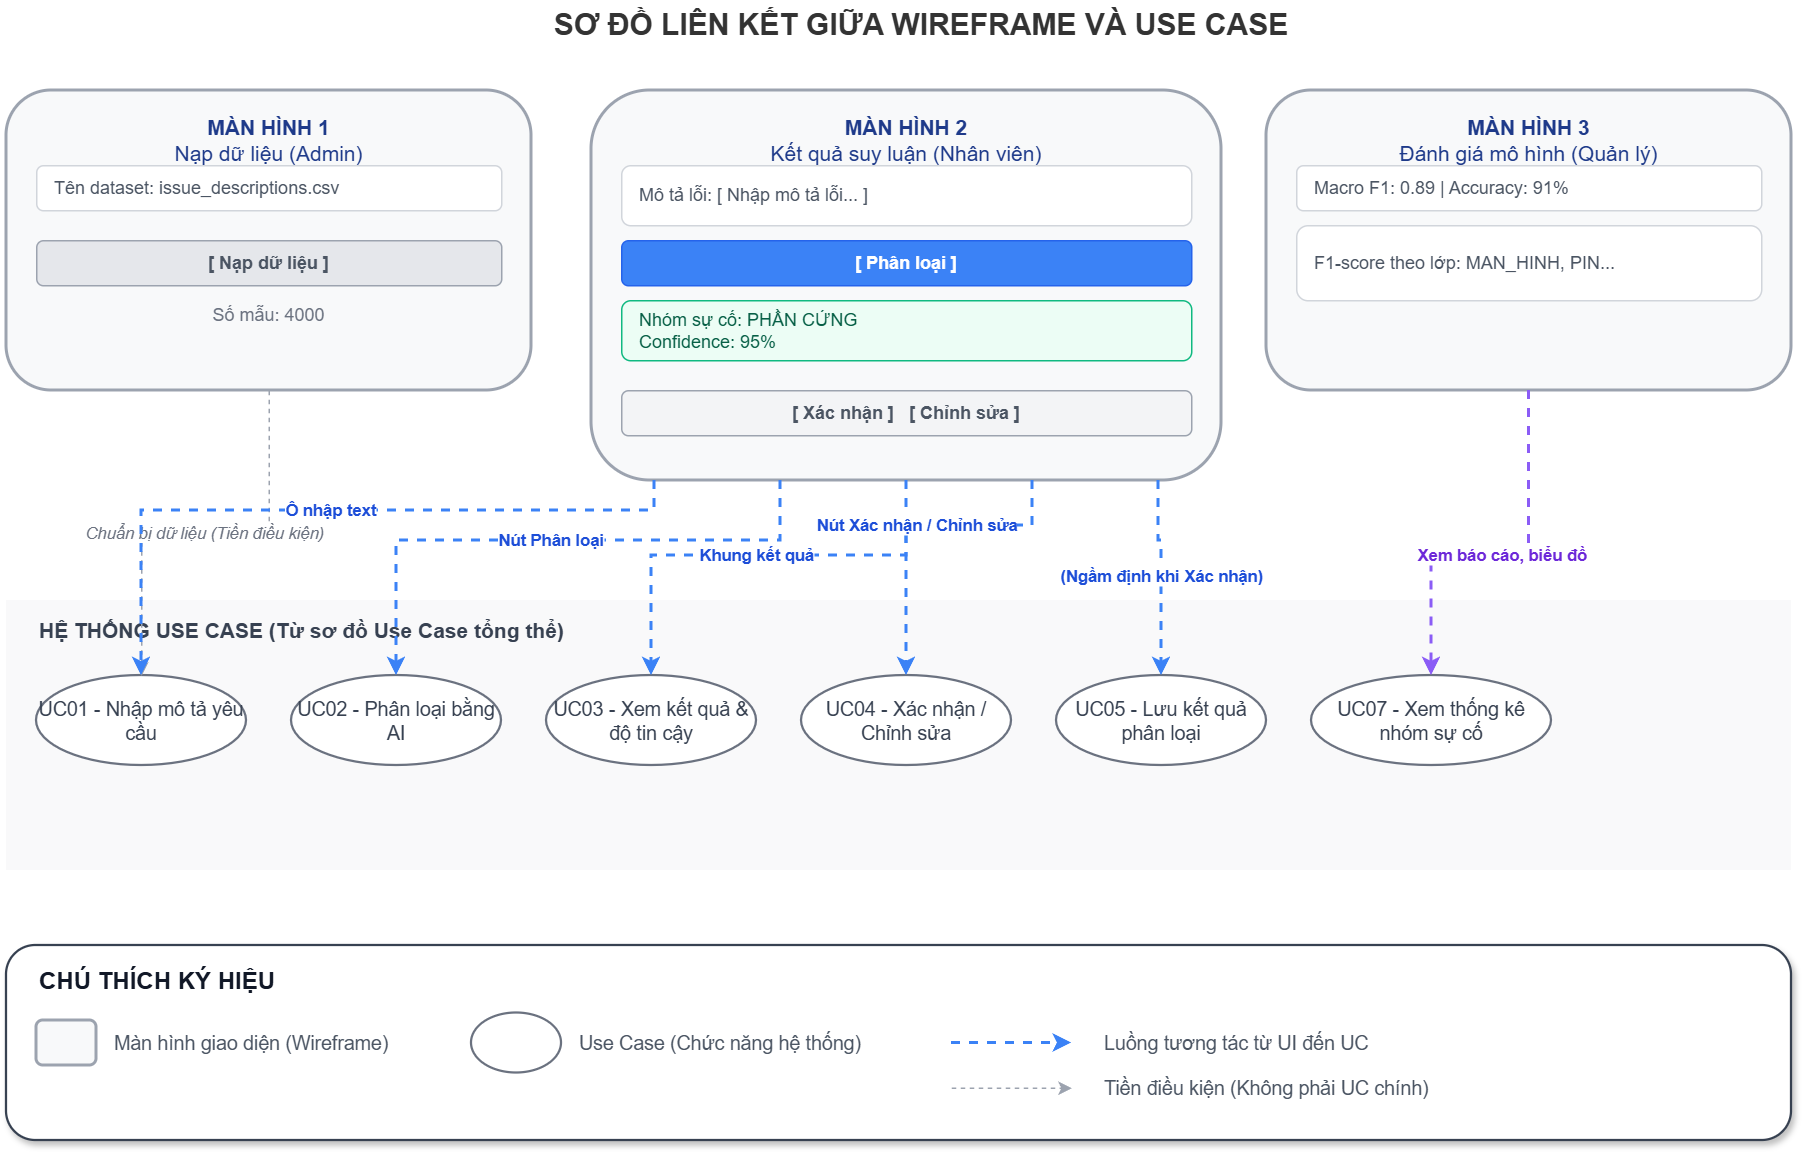

The diagram above was exported from draw.io. Its source (the exported page's mxGraphModel, read from the mxfile embedded in the PNG):
<mxGraphModel dx="1447" dy="833" grid="1" gridSize="10" guides="1" tooltips="1" connect="1" arrows="1" fold="1" page="1" pageScale="1" pageWidth="827" pageHeight="1169" math="0" shadow="0">
  <root>
    <mxCell id="0" />
    <mxCell id="1" parent="0" />
    <mxCell id="CW5sfMCLcpXzSm9uPnnC-47" parent="1" style="text;html=1;strokeColor=none;fillColor=none;align=center;verticalAlign=middle;whiteSpace=wrap;rounded=0;fontSize=20;fontStyle=1;fontColor=#333333;" value="SƠ ĐỒ LIÊN KẾT GIỮA WIREFRAME VÀ USE CASE" vertex="1">
      <mxGeometry height="30" width="800" x="710" y="510" as="geometry" />
    </mxCell>
    <mxCell id="CW5sfMCLcpXzSm9uPnnC-48" parent="1" style="rounded=1;whiteSpace=wrap;html=1;fillColor=#f8f9fa;strokeColor=#9ca3af;strokeWidth=2;align=center;verticalAlign=top;spacingTop=10;fontSize=14;fontColor=#1e3a8a;" value="&lt;b&gt;MÀN HÌNH 1&lt;/b&gt;&lt;br&gt;Nạp dữ liệu (Admin)" vertex="1">
      <mxGeometry height="200" width="350" x="500" y="570" as="geometry" />
    </mxCell>
    <mxCell id="CW5sfMCLcpXzSm9uPnnC-49" parent="1" style="rounded=1;whiteSpace=wrap;html=1;fillColor=#ffffff;strokeColor=#d1d5db;align=left;spacingLeft=10;fontSize=12;fontColor=#4b5563;" value="Tên dataset: issue_descriptions.csv" vertex="1">
      <mxGeometry height="30" width="310" x="520" y="620" as="geometry" />
    </mxCell>
    <mxCell id="CW5sfMCLcpXzSm9uPnnC-50" parent="1" style="rounded=1;whiteSpace=wrap;html=1;fillColor=#e5e7eb;strokeColor=#9ca3af;fontColor=#4b5563;fontSize=12;fontStyle=1;" value="[ Nạp dữ liệu ]" vertex="1">
      <mxGeometry height="30" width="310" x="520" y="670" as="geometry" />
    </mxCell>
    <mxCell id="CW5sfMCLcpXzSm9uPnnC-51" parent="1" style="text;html=1;strokeColor=none;fillColor=none;align=center;verticalAlign=middle;whiteSpace=wrap;rounded=0;fontSize=12;fontColor=#6b7280;" value="Số mẫu: 4000" vertex="1">
      <mxGeometry height="20" width="310" x="520" y="710" as="geometry" />
    </mxCell>
    <mxCell id="CW5sfMCLcpXzSm9uPnnC-52" parent="1" style="rounded=1;whiteSpace=wrap;html=1;fillColor=#f8f9fa;strokeColor=#9ca3af;strokeWidth=2;align=center;verticalAlign=top;spacingTop=10;fontSize=14;fontColor=#1e3a8a;" value="&lt;b&gt;MÀN HÌNH 2&lt;/b&gt;&lt;br&gt;Kết quả suy luận (Nhân viên)" vertex="1">
      <mxGeometry height="260" width="420" x="890" y="570" as="geometry" />
    </mxCell>
    <mxCell id="CW5sfMCLcpXzSm9uPnnC-53" parent="1" style="rounded=1;whiteSpace=wrap;html=1;fillColor=#ffffff;strokeColor=#d1d5db;align=left;spacingLeft=10;fontSize=12;fontColor=#4b5563;" value="Mô tả lỗi: [ Nhập mô tả lỗi... ]" vertex="1">
      <mxGeometry height="40" width="380" x="910" y="620" as="geometry" />
    </mxCell>
    <mxCell id="CW5sfMCLcpXzSm9uPnnC-54" parent="1" style="rounded=1;whiteSpace=wrap;html=1;fillColor=#3b82f6;strokeColor=#2563eb;fontColor=#ffffff;fontSize=12;fontStyle=1;" value="[ Phân loại ]" vertex="1">
      <mxGeometry height="30" width="380" x="910" y="670" as="geometry" />
    </mxCell>
    <mxCell id="CW5sfMCLcpXzSm9uPnnC-55" parent="1" style="rounded=1;whiteSpace=wrap;html=1;fillColor=#ecfdf5;strokeColor=#10b981;align=left;spacingLeft=10;fontSize=12;fontColor=#065f46;" value="Nhóm sự cố: PHẦN CỨNG &lt;br&gt;Confidence: 95%" vertex="1">
      <mxGeometry height="40" width="380" x="910" y="710" as="geometry" />
    </mxCell>
    <mxCell id="CW5sfMCLcpXzSm9uPnnC-56" parent="1" style="rounded=1;whiteSpace=wrap;html=1;fillColor=#f3f4f6;strokeColor=#9ca3af;fontColor=#4b5563;fontSize=12;fontStyle=1;" value="[ Xác nhận ]   [ Chỉnh sửa ]" vertex="1">
      <mxGeometry height="30" width="380" x="910" y="770" as="geometry" />
    </mxCell>
    <mxCell id="CW5sfMCLcpXzSm9uPnnC-57" parent="1" style="rounded=1;whiteSpace=wrap;html=1;fillColor=#f8f9fa;strokeColor=#9ca3af;strokeWidth=2;align=center;verticalAlign=top;spacingTop=10;fontSize=14;fontColor=#1e3a8a;" value="&lt;b&gt;MÀN HÌNH 3&lt;/b&gt;&lt;br&gt;Đánh giá mô hình (Quản lý)" vertex="1">
      <mxGeometry height="200" width="350" x="1340" y="570" as="geometry" />
    </mxCell>
    <mxCell id="CW5sfMCLcpXzSm9uPnnC-58" parent="1" style="rounded=1;whiteSpace=wrap;html=1;fillColor=#ffffff;strokeColor=#d1d5db;align=left;spacingLeft=10;fontSize=12;fontColor=#4b5563;" value="Macro F1: 0.89 | Accuracy: 91%" vertex="1">
      <mxGeometry height="30" width="310" x="1360" y="620" as="geometry" />
    </mxCell>
    <mxCell id="CW5sfMCLcpXzSm9uPnnC-59" parent="1" style="rounded=1;whiteSpace=wrap;html=1;fillColor=#ffffff;strokeColor=#d1d5db;align=left;spacingLeft=10;fontSize=12;fontColor=#4b5563;" value="F1-score theo lớp: MAN_HINH, PIN..." vertex="1">
      <mxGeometry height="50" width="310" x="1360" y="660" as="geometry" />
    </mxCell>
    <mxCell id="CW5sfMCLcpXzSm9uPnnC-60" parent="1" style="rounded=0;whiteSpace=wrap;html=1;fillColor=#f3f4f6;strokeColor=none;opacity=50;" value="" vertex="1">
      <mxGeometry height="180" width="1190" x="500" y="910" as="geometry" />
    </mxCell>
    <mxCell id="CW5sfMCLcpXzSm9uPnnC-61" parent="1" style="text;html=1;strokeColor=none;fillColor=none;align=left;verticalAlign=middle;whiteSpace=wrap;rounded=0;fontSize=14;fontColor=#374151;" value="&lt;b&gt;HỆ THỐNG USE CASE (Từ sơ đồ Use Case tổng thể)&lt;/b&gt;" vertex="1">
      <mxGeometry height="20" width="400" x="520" y="920" as="geometry" />
    </mxCell>
    <mxCell id="CW5sfMCLcpXzSm9uPnnC-62" parent="1" style="ellipse;whiteSpace=wrap;html=1;fillColor=#ffffff;strokeColor=#6b7280;strokeWidth=1.5;fontSize=13;fontColor=#374151;" value="UC01 - Nhập mô tả yêu cầu" vertex="1">
      <mxGeometry height="60" width="140" x="520" y="960" as="geometry" />
    </mxCell>
    <mxCell id="CW5sfMCLcpXzSm9uPnnC-63" parent="1" style="ellipse;whiteSpace=wrap;html=1;fillColor=#ffffff;strokeColor=#6b7280;strokeWidth=1.5;fontSize=13;fontColor=#374151;" value="UC02 - Phân loại bằng AI" vertex="1">
      <mxGeometry height="60" width="140" x="690" y="960" as="geometry" />
    </mxCell>
    <mxCell id="CW5sfMCLcpXzSm9uPnnC-64" parent="1" style="ellipse;whiteSpace=wrap;html=1;fillColor=#ffffff;strokeColor=#6b7280;strokeWidth=1.5;fontSize=13;fontColor=#374151;" value="UC03 - Xem kết quả &amp; độ tin cậy" vertex="1">
      <mxGeometry height="60" width="140" x="860" y="960" as="geometry" />
    </mxCell>
    <mxCell id="CW5sfMCLcpXzSm9uPnnC-65" parent="1" style="ellipse;whiteSpace=wrap;html=1;fillColor=#ffffff;strokeColor=#6b7280;strokeWidth=1.5;fontSize=13;fontColor=#374151;" value="UC04 - Xác nhận / Chỉnh sửa" vertex="1">
      <mxGeometry height="60" width="140" x="1030" y="960" as="geometry" />
    </mxCell>
    <mxCell id="CW5sfMCLcpXzSm9uPnnC-66" parent="1" style="ellipse;whiteSpace=wrap;html=1;fillColor=#ffffff;strokeColor=#6b7280;strokeWidth=1.5;fontSize=13;fontColor=#374151;" value="UC05 - Lưu kết quả phân loại" vertex="1">
      <mxGeometry height="60" width="140" x="1200" y="960" as="geometry" />
    </mxCell>
    <mxCell id="CW5sfMCLcpXzSm9uPnnC-67" parent="1" style="ellipse;whiteSpace=wrap;html=1;fillColor=#ffffff;strokeColor=#6b7280;strokeWidth=1.5;fontSize=13;fontColor=#374151;" value="UC07 - Xem thống kê nhóm sự cố" vertex="1">
      <mxGeometry height="60" width="160" x="1370" y="960" as="geometry" />
    </mxCell>
    <mxCell id="CW5sfMCLcpXzSm9uPnnC-68" edge="1" parent="1" source="CW5sfMCLcpXzSm9uPnnC-48" style="edgeStyle=orthogonalEdgeStyle;rounded=0;orthogonalLoop=1;jettySize=auto;html=1;exitX=0.5;exitY=1;exitDx=0;exitDy=0;entryX=0.5;entryY=0;entryDx=0;entryDy=0;dashed=1;strokeColor=#9ca3af;fontColor=#6b7280;fontSize=11;fontStyle=2;" target="CW5sfMCLcpXzSm9uPnnC-62" value="Chuẩn bị dữ liệu (Tiền điều kiện)">
      <mxGeometry relative="1" as="geometry" />
    </mxCell>
    <mxCell id="CW5sfMCLcpXzSm9uPnnC-69" edge="1" parent="1" source="CW5sfMCLcpXzSm9uPnnC-52" style="edgeStyle=orthogonalEdgeStyle;rounded=0;orthogonalLoop=1;jettySize=auto;html=1;exitX=0.1;exitY=1;exitDx=0;exitDy=0;entryX=0.5;entryY=0;entryDx=0;entryDy=0;dashed=1;strokeColor=#3b82f6;strokeWidth=2;fontColor=#1d4ed8;fontSize=11;fontStyle=1;" target="CW5sfMCLcpXzSm9uPnnC-62" value="Ô nhập text">
      <mxGeometry relative="1" as="geometry">
        <Array as="points">
          <mxPoint x="932" y="850" />
          <mxPoint x="590" y="850" />
        </Array>
      </mxGeometry>
    </mxCell>
    <mxCell id="CW5sfMCLcpXzSm9uPnnC-70" edge="1" parent="1" source="CW5sfMCLcpXzSm9uPnnC-52" style="edgeStyle=orthogonalEdgeStyle;rounded=0;orthogonalLoop=1;jettySize=auto;html=1;exitX=0.3;exitY=1;exitDx=0;exitDy=0;entryX=0.5;entryY=0;entryDx=0;entryDy=0;dashed=1;strokeColor=#3b82f6;strokeWidth=2;fontColor=#1d4ed8;fontSize=11;fontStyle=1;" target="CW5sfMCLcpXzSm9uPnnC-63" value="Nút Phân loại">
      <mxGeometry relative="1" as="geometry">
        <Array as="points">
          <mxPoint x="1016" y="870" />
          <mxPoint x="760" y="870" />
        </Array>
      </mxGeometry>
    </mxCell>
    <mxCell id="CW5sfMCLcpXzSm9uPnnC-71" edge="1" parent="1" source="CW5sfMCLcpXzSm9uPnnC-52" style="edgeStyle=orthogonalEdgeStyle;rounded=0;orthogonalLoop=1;jettySize=auto;html=1;exitX=0.5;exitY=1;exitDx=0;exitDy=0;entryX=0.5;entryY=0;entryDx=0;entryDy=0;dashed=1;strokeColor=#3b82f6;strokeWidth=2;fontColor=#1d4ed8;fontSize=11;fontStyle=1;" target="CW5sfMCLcpXzSm9uPnnC-64" value="Khung kết quả">
      <mxGeometry relative="1" as="geometry">
        <Array as="points">
          <mxPoint x="1100" y="880" />
          <mxPoint x="930" y="880" />
        </Array>
      </mxGeometry>
    </mxCell>
    <mxCell id="CW5sfMCLcpXzSm9uPnnC-72" edge="1" parent="1" source="CW5sfMCLcpXzSm9uPnnC-52" style="edgeStyle=orthogonalEdgeStyle;rounded=0;orthogonalLoop=1;jettySize=auto;html=1;exitX=0.7;exitY=1;exitDx=0;exitDy=0;entryX=0.5;entryY=0;entryDx=0;entryDy=0;dashed=1;strokeColor=#3b82f6;strokeWidth=2;fontColor=#1d4ed8;fontSize=11;fontStyle=1;" target="CW5sfMCLcpXzSm9uPnnC-65" value="Nút Xác nhận / Chỉnh sửa">
      <mxGeometry relative="1" as="geometry">
        <Array as="points">
          <mxPoint x="1184" y="860" />
          <mxPoint x="1100" y="860" />
        </Array>
      </mxGeometry>
    </mxCell>
    <mxCell id="CW5sfMCLcpXzSm9uPnnC-73" edge="1" parent="1" source="CW5sfMCLcpXzSm9uPnnC-52" style="edgeStyle=orthogonalEdgeStyle;rounded=0;orthogonalLoop=1;jettySize=auto;html=1;exitX=0.9;exitY=1;exitDx=0;exitDy=0;entryX=0.5;entryY=0;entryDx=0;entryDy=0;dashed=1;strokeColor=#3b82f6;strokeWidth=2;fontColor=#1d4ed8;fontSize=11;fontStyle=1;" target="CW5sfMCLcpXzSm9uPnnC-66" value="(Ngầm định khi Xác nhận)">
      <mxGeometry relative="1" as="geometry">
        <Array as="points">
          <mxPoint x="1268" y="870" />
          <mxPoint x="1270" y="870" />
        </Array>
      </mxGeometry>
    </mxCell>
    <mxCell id="CW5sfMCLcpXzSm9uPnnC-74" edge="1" parent="1" source="CW5sfMCLcpXzSm9uPnnC-57" style="edgeStyle=orthogonalEdgeStyle;rounded=0;orthogonalLoop=1;jettySize=auto;html=1;exitX=0.5;exitY=1;exitDx=0;exitDy=0;entryX=0.5;entryY=0;entryDx=0;entryDy=0;dashed=1;strokeColor=#8b5cf6;strokeWidth=2;fontColor=#6d28d9;fontSize=11;fontStyle=1;" target="CW5sfMCLcpXzSm9uPnnC-67" value="Xem báo cáo, biểu đồ">
      <mxGeometry relative="1" as="geometry">
        <Array as="points">
          <mxPoint x="1515" y="880" />
          <mxPoint x="1450" y="880" />
        </Array>
      </mxGeometry>
    </mxCell>
    <mxCell id="CW5sfMCLcpXzSm9uPnnC-75" parent="1" style="rounded=1;whiteSpace=wrap;html=1;fillColor=#ffffff;strokeColor=#374151;strokeWidth=1.5;shadow=1;" value="" vertex="1">
      <mxGeometry height="130" width="1190" x="500" y="1140" as="geometry" />
    </mxCell>
    <mxCell id="CW5sfMCLcpXzSm9uPnnC-76" parent="1" style="text;html=1;strokeColor=none;fillColor=none;align=left;verticalAlign=middle;whiteSpace=wrap;rounded=0;fontSize=16;fontColor=#111827;" value="&lt;b&gt;CHÚ THÍCH KÝ HIỆU&lt;/b&gt;" vertex="1">
      <mxGeometry height="25" width="300" x="520" y="1150" as="geometry" />
    </mxCell>
    <mxCell id="CW5sfMCLcpXzSm9uPnnC-77" parent="1" style="rounded=1;whiteSpace=wrap;html=1;fillColor=#f8f9fa;strokeColor=#9ca3af;strokeWidth=2;" value="" vertex="1">
      <mxGeometry height="30" width="40" x="520" y="1190" as="geometry" />
    </mxCell>
    <mxCell id="CW5sfMCLcpXzSm9uPnnC-78" parent="1" style="text;html=1;strokeColor=none;fillColor=none;align=left;verticalAlign=middle;whiteSpace=wrap;rounded=0;fontSize=13;fontColor=#4b5563;" value="Màn hình giao diện (Wireframe)" vertex="1">
      <mxGeometry height="20" width="200" x="570" y="1195" as="geometry" />
    </mxCell>
    <mxCell id="CW5sfMCLcpXzSm9uPnnC-79" parent="1" style="ellipse;whiteSpace=wrap;html=1;fillColor=#ffffff;strokeColor=#6b7280;strokeWidth=1.5;" value="" vertex="1">
      <mxGeometry height="40" width="60" x="810" y="1185" as="geometry" />
    </mxCell>
    <mxCell id="CW5sfMCLcpXzSm9uPnnC-80" parent="1" style="text;html=1;strokeColor=none;fillColor=none;align=left;verticalAlign=middle;whiteSpace=wrap;rounded=0;fontSize=13;fontColor=#4b5563;" value="Use Case (Chức năng hệ thống)" vertex="1">
      <mxGeometry height="20" width="200" x="880" y="1195" as="geometry" />
    </mxCell>
    <mxCell id="CW5sfMCLcpXzSm9uPnnC-81" edge="1" parent="1" style="edgeStyle=orthogonalEdgeStyle;rounded=0;orthogonalLoop=1;jettySize=auto;html=1;dashed=1;strokeColor=#3b82f6;strokeWidth=2;">
      <mxGeometry height="50" relative="1" width="50" as="geometry">
        <mxPoint x="1130" y="1205" as="sourcePoint" />
        <mxPoint x="1210" y="1205" as="targetPoint" />
      </mxGeometry>
    </mxCell>
    <mxCell id="CW5sfMCLcpXzSm9uPnnC-82" parent="1" style="text;html=1;strokeColor=none;fillColor=none;align=left;verticalAlign=middle;whiteSpace=wrap;rounded=0;fontSize=13;fontColor=#4b5563;" value="Luồng tương tác từ UI đến UC" vertex="1">
      <mxGeometry height="20" width="220" x="1230" y="1195" as="geometry" />
    </mxCell>
    <mxCell id="CW5sfMCLcpXzSm9uPnnC-83" edge="1" parent="1" style="edgeStyle=orthogonalEdgeStyle;rounded=0;orthogonalLoop=1;jettySize=auto;html=1;dashed=1;strokeColor=#9ca3af;fontSize=11;fontStyle=2;">
      <mxGeometry height="50" relative="1" width="50" as="geometry">
        <mxPoint x="1130" y="1235" as="sourcePoint" />
        <mxPoint x="1210" y="1235" as="targetPoint" />
      </mxGeometry>
    </mxCell>
    <mxCell id="CW5sfMCLcpXzSm9uPnnC-84" parent="1" style="text;html=1;strokeColor=none;fillColor=none;align=left;verticalAlign=middle;whiteSpace=wrap;rounded=0;fontSize=13;fontColor=#4b5563;" value="Tiền điều kiện (Không phải UC chính)" vertex="1">
      <mxGeometry height="20" width="220" x="1230" y="1225" as="geometry" />
    </mxCell>
  </root>
</mxGraphModel>